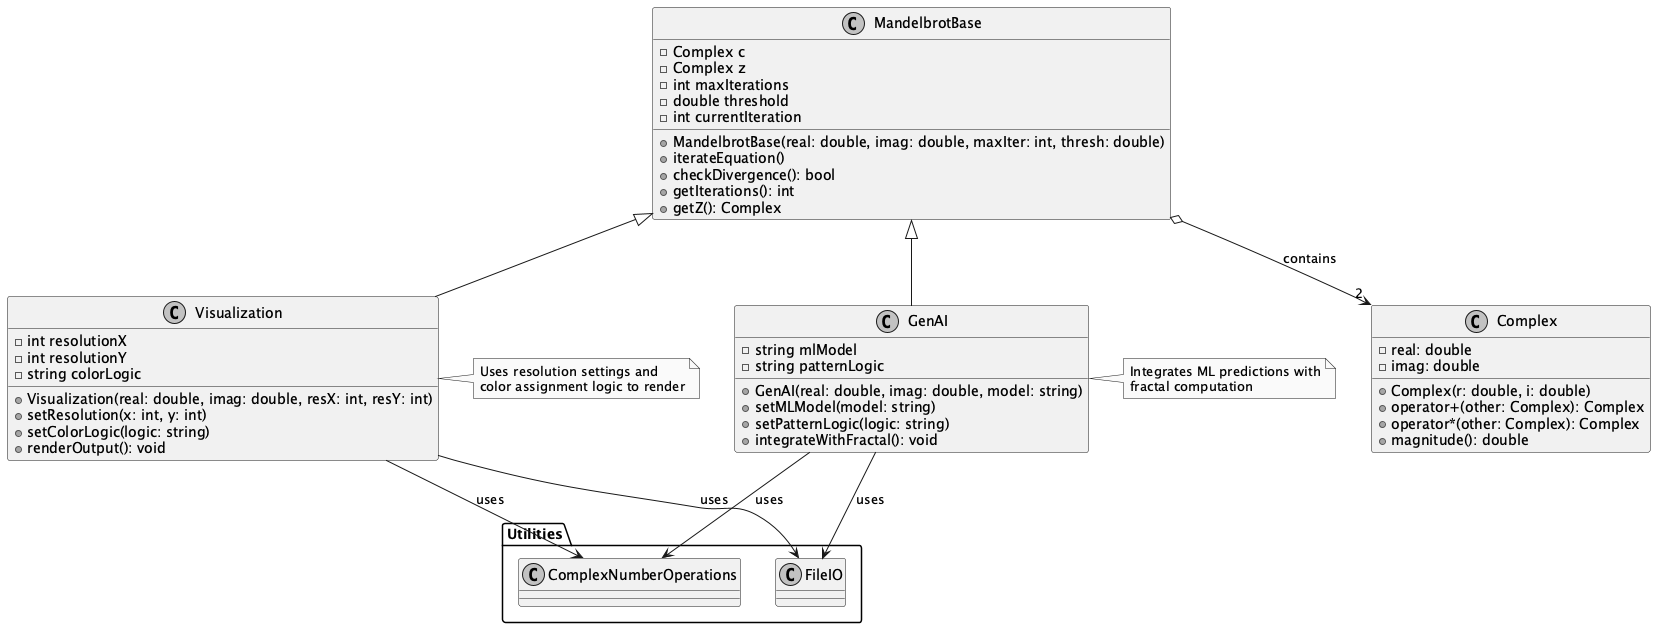

The diagram above was rendered by PlantUML. Its source (embedded in the PNG):
@startuml
skinparam monochrome true

class Complex {
  -real: double
  -imag: double
  +Complex(r: double, i: double)
  +operator+(other: Complex): Complex
  +operator*(other: Complex): Complex
  +magnitude(): double
}

class MandelbrotBase {
  -Complex c
  -Complex z
  -int maxIterations
  -double threshold
  -int currentIteration
  +MandelbrotBase(real: double, imag: double, maxIter: int, thresh: double)
  +iterateEquation()
  +checkDivergence(): bool
  +getIterations(): int
  +getZ(): Complex
}
MandelbrotBase o--> "2" Complex : contains

class Visualization {
  -int resolutionX
  -int resolutionY
  -string colorLogic
  +Visualization(real: double, imag: double, resX: int, resY: int)
  +setResolution(x: int, y: int)
  +setColorLogic(logic: string)
  +renderOutput(): void
}
MandelbrotBase <|-- Visualization

class GenAI {
  -string mlModel
  -string patternLogic
  +GenAI(real: double, imag: double, model: string)
  +setMLModel(model: string)
  +setPatternLogic(logic: string)
  +integrateWithFractal(): void
}
MandelbrotBase <|-- GenAI

note right of Visualization
  Uses resolution settings and
  color assignment logic to render
end note

note right of GenAI
  Integrates ML predictions with
  fractal computation
end note

package "Utilities" {
  class ComplexNumberOperations
  class FileIO
}
Visualization --> ComplexNumberOperations : uses
Visualization --> FileIO : uses
GenAI --> ComplexNumberOperations : uses
GenAI --> FileIO : uses

@enduml